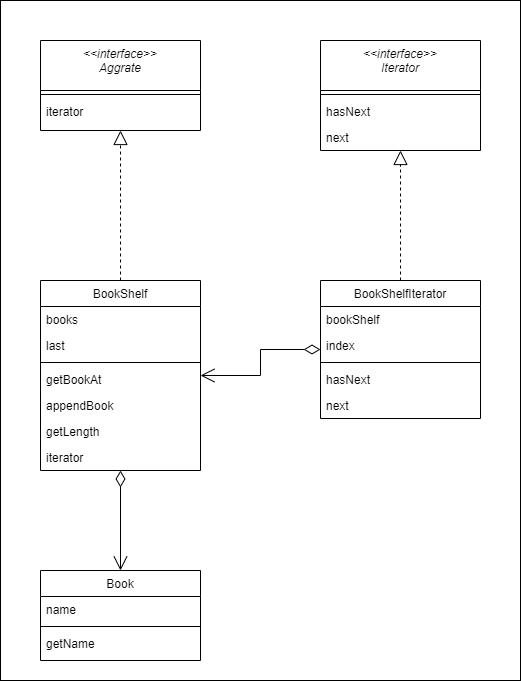

The diagram above was exported from draw.io. Its source (the exported page's mxGraphModel, read from the mxfile embedded in the PNG):
<mxGraphModel dx="750" dy="1153" grid="1" gridSize="10" guides="1" tooltips="1" connect="1" arrows="1" fold="1" page="1" pageScale="1" pageWidth="827" pageHeight="1169" math="0" shadow="0">
  <root>
    <mxCell id="WIyWlLk6GJQsqaUBKTNV-0" />
    <mxCell id="WIyWlLk6GJQsqaUBKTNV-1" parent="WIyWlLk6GJQsqaUBKTNV-0" />
    <mxCell id="PL3qt-DF1FT5GpktvF0p-27" value="" style="rounded=0;whiteSpace=wrap;html=1;" vertex="1" parent="WIyWlLk6GJQsqaUBKTNV-1">
      <mxGeometry x="80" y="80" width="520" height="680" as="geometry" />
    </mxCell>
    <mxCell id="zkfFHV4jXpPFQw0GAbJ--0" value="&lt;&lt;interface&gt;&gt;&#10;Aggrate" style="swimlane;fontStyle=2;align=center;verticalAlign=top;childLayout=stackLayout;horizontal=1;startSize=50;horizontalStack=0;resizeParent=1;resizeLast=0;collapsible=1;marginBottom=0;rounded=0;shadow=0;strokeWidth=1;" parent="WIyWlLk6GJQsqaUBKTNV-1" vertex="1">
      <mxGeometry x="120" y="120" width="160" height="90" as="geometry">
        <mxRectangle x="230" y="140" width="160" height="26" as="alternateBounds" />
      </mxGeometry>
    </mxCell>
    <mxCell id="zkfFHV4jXpPFQw0GAbJ--4" value="" style="line;html=1;strokeWidth=1;align=left;verticalAlign=middle;spacingTop=-1;spacingLeft=3;spacingRight=3;rotatable=0;labelPosition=right;points=[];portConstraint=eastwest;" parent="zkfFHV4jXpPFQw0GAbJ--0" vertex="1">
      <mxGeometry y="50" width="160" height="8" as="geometry" />
    </mxCell>
    <mxCell id="zkfFHV4jXpPFQw0GAbJ--5" value="iterator" style="text;align=left;verticalAlign=top;spacingLeft=4;spacingRight=4;overflow=hidden;rotatable=0;points=[[0,0.5],[1,0.5]];portConstraint=eastwest;" parent="zkfFHV4jXpPFQw0GAbJ--0" vertex="1">
      <mxGeometry y="58" width="160" height="26" as="geometry" />
    </mxCell>
    <mxCell id="zkfFHV4jXpPFQw0GAbJ--6" value="BookShelf" style="swimlane;fontStyle=0;align=center;verticalAlign=top;childLayout=stackLayout;horizontal=1;startSize=26;horizontalStack=0;resizeParent=1;resizeLast=0;collapsible=1;marginBottom=0;rounded=0;shadow=0;strokeWidth=1;" parent="WIyWlLk6GJQsqaUBKTNV-1" vertex="1">
      <mxGeometry x="120" y="360" width="160" height="190" as="geometry">
        <mxRectangle x="130" y="380" width="160" height="26" as="alternateBounds" />
      </mxGeometry>
    </mxCell>
    <mxCell id="zkfFHV4jXpPFQw0GAbJ--7" value="books" style="text;align=left;verticalAlign=top;spacingLeft=4;spacingRight=4;overflow=hidden;rotatable=0;points=[[0,0.5],[1,0.5]];portConstraint=eastwest;" parent="zkfFHV4jXpPFQw0GAbJ--6" vertex="1">
      <mxGeometry y="26" width="160" height="26" as="geometry" />
    </mxCell>
    <mxCell id="zkfFHV4jXpPFQw0GAbJ--8" value="last" style="text;align=left;verticalAlign=top;spacingLeft=4;spacingRight=4;overflow=hidden;rotatable=0;points=[[0,0.5],[1,0.5]];portConstraint=eastwest;rounded=0;shadow=0;html=0;" parent="zkfFHV4jXpPFQw0GAbJ--6" vertex="1">
      <mxGeometry y="52" width="160" height="26" as="geometry" />
    </mxCell>
    <mxCell id="zkfFHV4jXpPFQw0GAbJ--9" value="" style="line;html=1;strokeWidth=1;align=left;verticalAlign=middle;spacingTop=-1;spacingLeft=3;spacingRight=3;rotatable=0;labelPosition=right;points=[];portConstraint=eastwest;" parent="zkfFHV4jXpPFQw0GAbJ--6" vertex="1">
      <mxGeometry y="78" width="160" height="8" as="geometry" />
    </mxCell>
    <mxCell id="zkfFHV4jXpPFQw0GAbJ--10" value="getBookAt" style="text;align=left;verticalAlign=top;spacingLeft=4;spacingRight=4;overflow=hidden;rotatable=0;points=[[0,0.5],[1,0.5]];portConstraint=eastwest;fontStyle=0" parent="zkfFHV4jXpPFQw0GAbJ--6" vertex="1">
      <mxGeometry y="86" width="160" height="26" as="geometry" />
    </mxCell>
    <mxCell id="zkfFHV4jXpPFQw0GAbJ--11" value="appendBook" style="text;align=left;verticalAlign=top;spacingLeft=4;spacingRight=4;overflow=hidden;rotatable=0;points=[[0,0.5],[1,0.5]];portConstraint=eastwest;" parent="zkfFHV4jXpPFQw0GAbJ--6" vertex="1">
      <mxGeometry y="112" width="160" height="26" as="geometry" />
    </mxCell>
    <mxCell id="PL3qt-DF1FT5GpktvF0p-11" value="getLength" style="text;align=left;verticalAlign=top;spacingLeft=4;spacingRight=4;overflow=hidden;rotatable=0;points=[[0,0.5],[1,0.5]];portConstraint=eastwest;" vertex="1" parent="zkfFHV4jXpPFQw0GAbJ--6">
      <mxGeometry y="138" width="160" height="26" as="geometry" />
    </mxCell>
    <mxCell id="PL3qt-DF1FT5GpktvF0p-12" value="iterator" style="text;align=left;verticalAlign=top;spacingLeft=4;spacingRight=4;overflow=hidden;rotatable=0;points=[[0,0.5],[1,0.5]];portConstraint=eastwest;" vertex="1" parent="zkfFHV4jXpPFQw0GAbJ--6">
      <mxGeometry y="164" width="160" height="26" as="geometry" />
    </mxCell>
    <mxCell id="PL3qt-DF1FT5GpktvF0p-0" value="&lt;&lt;interface&gt;&gt;&#10;Iterator" style="swimlane;fontStyle=2;align=center;verticalAlign=top;childLayout=stackLayout;horizontal=1;startSize=50;horizontalStack=0;resizeParent=1;resizeLast=0;collapsible=1;marginBottom=0;rounded=0;shadow=0;strokeWidth=1;" vertex="1" parent="WIyWlLk6GJQsqaUBKTNV-1">
      <mxGeometry x="400" y="120" width="160" height="110" as="geometry">
        <mxRectangle x="230" y="140" width="160" height="26" as="alternateBounds" />
      </mxGeometry>
    </mxCell>
    <mxCell id="PL3qt-DF1FT5GpktvF0p-1" value="" style="line;html=1;strokeWidth=1;align=left;verticalAlign=middle;spacingTop=-1;spacingLeft=3;spacingRight=3;rotatable=0;labelPosition=right;points=[];portConstraint=eastwest;" vertex="1" parent="PL3qt-DF1FT5GpktvF0p-0">
      <mxGeometry y="50" width="160" height="8" as="geometry" />
    </mxCell>
    <mxCell id="PL3qt-DF1FT5GpktvF0p-2" value="hasNext&#10;" style="text;align=left;verticalAlign=top;spacingLeft=4;spacingRight=4;overflow=hidden;rotatable=0;points=[[0,0.5],[1,0.5]];portConstraint=eastwest;" vertex="1" parent="PL3qt-DF1FT5GpktvF0p-0">
      <mxGeometry y="58" width="160" height="26" as="geometry" />
    </mxCell>
    <mxCell id="PL3qt-DF1FT5GpktvF0p-3" value="next" style="text;align=left;verticalAlign=top;spacingLeft=4;spacingRight=4;overflow=hidden;rotatable=0;points=[[0,0.5],[1,0.5]];portConstraint=eastwest;" vertex="1" parent="PL3qt-DF1FT5GpktvF0p-0">
      <mxGeometry y="84" width="160" height="26" as="geometry" />
    </mxCell>
    <mxCell id="PL3qt-DF1FT5GpktvF0p-4" value="" style="endArrow=block;dashed=1;endFill=0;endSize=12;html=1;rounded=0;" edge="1" parent="WIyWlLk6GJQsqaUBKTNV-1" source="zkfFHV4jXpPFQw0GAbJ--6" target="zkfFHV4jXpPFQw0GAbJ--0">
      <mxGeometry width="160" relative="1" as="geometry">
        <mxPoint x="170" y="630" as="sourcePoint" />
        <mxPoint x="330" y="630" as="targetPoint" />
      </mxGeometry>
    </mxCell>
    <mxCell id="PL3qt-DF1FT5GpktvF0p-5" value="BookShelfIterator" style="swimlane;fontStyle=0;align=center;verticalAlign=top;childLayout=stackLayout;horizontal=1;startSize=26;horizontalStack=0;resizeParent=1;resizeLast=0;collapsible=1;marginBottom=0;rounded=0;shadow=0;strokeWidth=1;" vertex="1" parent="WIyWlLk6GJQsqaUBKTNV-1">
      <mxGeometry x="400" y="360" width="160" height="138" as="geometry">
        <mxRectangle x="130" y="380" width="160" height="26" as="alternateBounds" />
      </mxGeometry>
    </mxCell>
    <mxCell id="PL3qt-DF1FT5GpktvF0p-6" value="bookShelf" style="text;align=left;verticalAlign=top;spacingLeft=4;spacingRight=4;overflow=hidden;rotatable=0;points=[[0,0.5],[1,0.5]];portConstraint=eastwest;" vertex="1" parent="PL3qt-DF1FT5GpktvF0p-5">
      <mxGeometry y="26" width="160" height="26" as="geometry" />
    </mxCell>
    <mxCell id="PL3qt-DF1FT5GpktvF0p-7" value="index" style="text;align=left;verticalAlign=top;spacingLeft=4;spacingRight=4;overflow=hidden;rotatable=0;points=[[0,0.5],[1,0.5]];portConstraint=eastwest;rounded=0;shadow=0;html=0;" vertex="1" parent="PL3qt-DF1FT5GpktvF0p-5">
      <mxGeometry y="52" width="160" height="26" as="geometry" />
    </mxCell>
    <mxCell id="PL3qt-DF1FT5GpktvF0p-8" value="" style="line;html=1;strokeWidth=1;align=left;verticalAlign=middle;spacingTop=-1;spacingLeft=3;spacingRight=3;rotatable=0;labelPosition=right;points=[];portConstraint=eastwest;" vertex="1" parent="PL3qt-DF1FT5GpktvF0p-5">
      <mxGeometry y="78" width="160" height="8" as="geometry" />
    </mxCell>
    <mxCell id="PL3qt-DF1FT5GpktvF0p-9" value="hasNext" style="text;align=left;verticalAlign=top;spacingLeft=4;spacingRight=4;overflow=hidden;rotatable=0;points=[[0,0.5],[1,0.5]];portConstraint=eastwest;fontStyle=0" vertex="1" parent="PL3qt-DF1FT5GpktvF0p-5">
      <mxGeometry y="86" width="160" height="26" as="geometry" />
    </mxCell>
    <mxCell id="PL3qt-DF1FT5GpktvF0p-10" value="next" style="text;align=left;verticalAlign=top;spacingLeft=4;spacingRight=4;overflow=hidden;rotatable=0;points=[[0,0.5],[1,0.5]];portConstraint=eastwest;" vertex="1" parent="PL3qt-DF1FT5GpktvF0p-5">
      <mxGeometry y="112" width="160" height="26" as="geometry" />
    </mxCell>
    <mxCell id="PL3qt-DF1FT5GpktvF0p-14" value="" style="endArrow=block;dashed=1;endFill=0;endSize=12;html=1;rounded=0;" edge="1" parent="WIyWlLk6GJQsqaUBKTNV-1" source="PL3qt-DF1FT5GpktvF0p-5" target="PL3qt-DF1FT5GpktvF0p-0">
      <mxGeometry width="160" relative="1" as="geometry">
        <mxPoint x="210" y="370" as="sourcePoint" />
        <mxPoint x="210" y="220" as="targetPoint" />
      </mxGeometry>
    </mxCell>
    <mxCell id="PL3qt-DF1FT5GpktvF0p-15" value="" style="endArrow=open;html=1;endSize=12;startArrow=diamondThin;startSize=14;startFill=0;edgeStyle=orthogonalEdgeStyle;rounded=0;" edge="1" parent="WIyWlLk6GJQsqaUBKTNV-1" source="PL3qt-DF1FT5GpktvF0p-5" target="zkfFHV4jXpPFQw0GAbJ--6">
      <mxGeometry x="0.1096" y="10" relative="1" as="geometry">
        <mxPoint x="320" y="660" as="sourcePoint" />
        <mxPoint x="480" y="660" as="targetPoint" />
        <mxPoint as="offset" />
      </mxGeometry>
    </mxCell>
    <mxCell id="PL3qt-DF1FT5GpktvF0p-18" value="Book" style="swimlane;fontStyle=0;align=center;verticalAlign=top;childLayout=stackLayout;horizontal=1;startSize=26;horizontalStack=0;resizeParent=1;resizeLast=0;collapsible=1;marginBottom=0;rounded=0;shadow=0;strokeWidth=1;" vertex="1" parent="WIyWlLk6GJQsqaUBKTNV-1">
      <mxGeometry x="120" y="650" width="160" height="90" as="geometry">
        <mxRectangle x="130" y="380" width="160" height="26" as="alternateBounds" />
      </mxGeometry>
    </mxCell>
    <mxCell id="PL3qt-DF1FT5GpktvF0p-20" value="name" style="text;align=left;verticalAlign=top;spacingLeft=4;spacingRight=4;overflow=hidden;rotatable=0;points=[[0,0.5],[1,0.5]];portConstraint=eastwest;rounded=0;shadow=0;html=0;" vertex="1" parent="PL3qt-DF1FT5GpktvF0p-18">
      <mxGeometry y="26" width="160" height="26" as="geometry" />
    </mxCell>
    <mxCell id="PL3qt-DF1FT5GpktvF0p-21" value="" style="line;html=1;strokeWidth=1;align=left;verticalAlign=middle;spacingTop=-1;spacingLeft=3;spacingRight=3;rotatable=0;labelPosition=right;points=[];portConstraint=eastwest;" vertex="1" parent="PL3qt-DF1FT5GpktvF0p-18">
      <mxGeometry y="52" width="160" height="8" as="geometry" />
    </mxCell>
    <mxCell id="PL3qt-DF1FT5GpktvF0p-22" value="getName" style="text;align=left;verticalAlign=top;spacingLeft=4;spacingRight=4;overflow=hidden;rotatable=0;points=[[0,0.5],[1,0.5]];portConstraint=eastwest;fontStyle=0" vertex="1" parent="PL3qt-DF1FT5GpktvF0p-18">
      <mxGeometry y="60" width="160" height="26" as="geometry" />
    </mxCell>
    <mxCell id="PL3qt-DF1FT5GpktvF0p-26" value="" style="endArrow=open;html=1;endSize=12;startArrow=diamondThin;startSize=14;startFill=0;edgeStyle=orthogonalEdgeStyle;rounded=0;" edge="1" parent="WIyWlLk6GJQsqaUBKTNV-1" source="zkfFHV4jXpPFQw0GAbJ--6" target="PL3qt-DF1FT5GpktvF0p-18">
      <mxGeometry x="0.1096" y="10" relative="1" as="geometry">
        <mxPoint x="410" y="439" as="sourcePoint" />
        <mxPoint x="340" y="570" as="targetPoint" />
        <mxPoint as="offset" />
      </mxGeometry>
    </mxCell>
  </root>
</mxGraphModel>